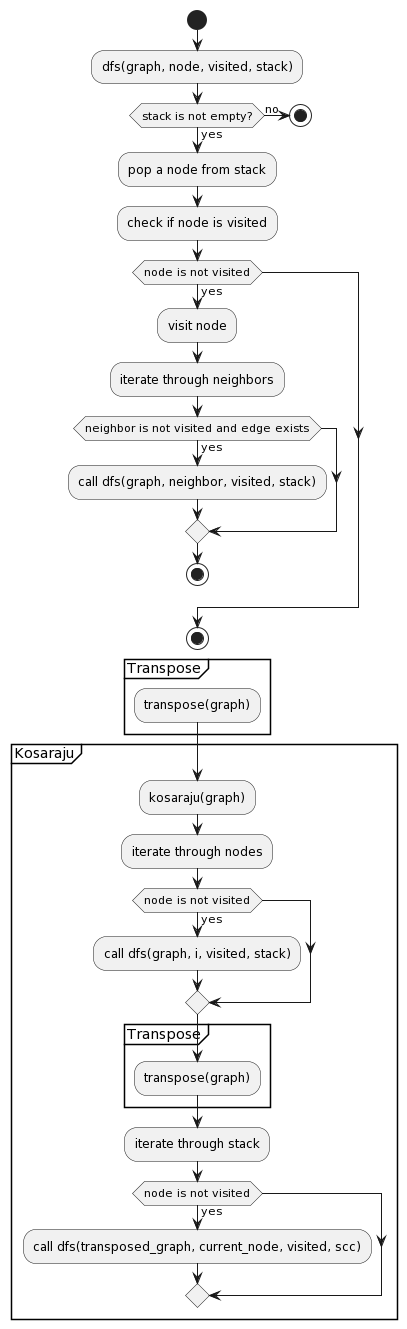

The diagram above was rendered by PlantUML. Its source (embedded in the PNG):
@startuml
' Define start and end nodes
start
:dfs(graph, node, visited, stack);
if (stack is not empty?) then (yes)
  :pop a node from stack;
  :check if node is visited;
  if (node is not visited) then (yes)
    :visit node;
    :iterate through neighbors;
    if (neighbor is not visited and edge exists) then (yes)
      :call dfs(graph, neighbor, visited, stack);
    endif
    stop
  endif
  stop
else (no)
  stop
endif

partition Transpose {
  :transpose(graph);
}

partition Kosaraju {
  :kosaraju(graph);
  :iterate through nodes;
  if (node is not visited) then (yes)
    :call dfs(graph, i, visited, stack);
  endif
  partition Transpose {
    :transpose(graph);
  }
  :iterate through stack;
  if (node is not visited) then (yes)
    :call dfs(transposed_graph, current_node, visited, scc);
  endif
}
@enduml